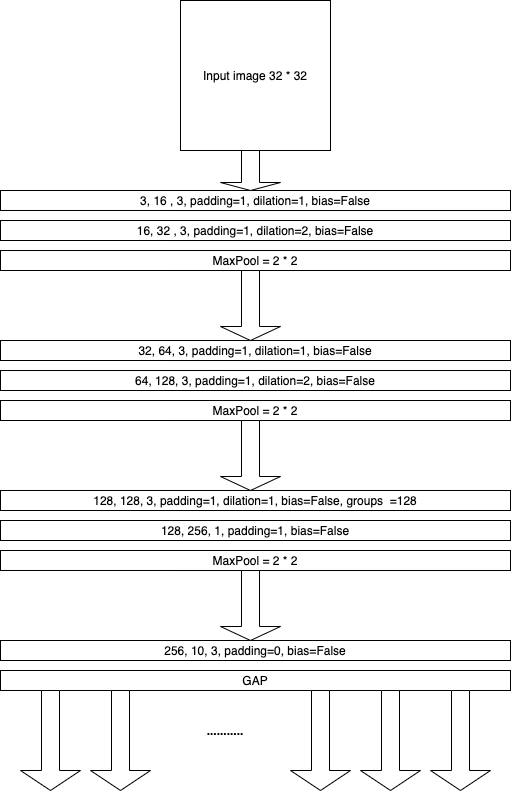

The diagram above was exported from draw.io. Its source (the exported page's mxGraphModel, read from the mxfile embedded in the PNG):
<mxGraphModel dx="1426" dy="905" grid="1" gridSize="10" guides="1" tooltips="1" connect="1" arrows="1" fold="1" page="1" pageScale="1" pageWidth="827" pageHeight="1169" math="0" shadow="0">
  <root>
    <mxCell id="0" />
    <mxCell id="1" parent="0" />
    <mxCell id="1gHv8zR9Z5fkC0DYK29s-1" value="Input image 32 * 32" style="whiteSpace=wrap;html=1;aspect=fixed;" vertex="1" parent="1">
      <mxGeometry x="330" y="130" width="150" height="150" as="geometry" />
    </mxCell>
    <mxCell id="1gHv8zR9Z5fkC0DYK29s-2" value="3, 16 , 3, padding=1, dilation=1, bias=False" style="rounded=0;whiteSpace=wrap;html=1;" vertex="1" parent="1">
      <mxGeometry x="150" y="320" width="510" height="20" as="geometry" />
    </mxCell>
    <mxCell id="1gHv8zR9Z5fkC0DYK29s-4" value="&lt;span style=&quot;white-space: normal&quot;&gt;16, 32 , 3, padding=1, dilation=2, bias=False&lt;/span&gt;" style="rounded=0;whiteSpace=wrap;html=1;" vertex="1" parent="1">
      <mxGeometry x="150" y="350" width="510" height="20" as="geometry" />
    </mxCell>
    <mxCell id="1gHv8zR9Z5fkC0DYK29s-6" value="" style="shape=singleArrow;direction=south;whiteSpace=wrap;html=1;" vertex="1" parent="1">
      <mxGeometry x="370" y="280" width="60" height="40" as="geometry" />
    </mxCell>
    <mxCell id="1gHv8zR9Z5fkC0DYK29s-7" value="MaxPool = 2 * 2" style="rounded=0;whiteSpace=wrap;html=1;" vertex="1" parent="1">
      <mxGeometry x="150" y="380" width="510" height="20" as="geometry" />
    </mxCell>
    <mxCell id="1gHv8zR9Z5fkC0DYK29s-8" value="32, 64, 3, padding=1, dilation=1, bias=False" style="rounded=0;whiteSpace=wrap;html=1;" vertex="1" parent="1">
      <mxGeometry x="150" y="470" width="510" height="20" as="geometry" />
    </mxCell>
    <mxCell id="1gHv8zR9Z5fkC0DYK29s-9" value="64, 128, 3, padding=1, dilation=2, bias=False" style="rounded=0;whiteSpace=wrap;html=1;" vertex="1" parent="1">
      <mxGeometry x="150" y="500" width="510" height="20" as="geometry" />
    </mxCell>
    <mxCell id="1gHv8zR9Z5fkC0DYK29s-10" value="MaxPool = 2 * 2" style="rounded=0;whiteSpace=wrap;html=1;" vertex="1" parent="1">
      <mxGeometry x="150" y="530" width="510" height="20" as="geometry" />
    </mxCell>
    <mxCell id="1gHv8zR9Z5fkC0DYK29s-11" value="" style="shape=singleArrow;direction=south;whiteSpace=wrap;html=1;" vertex="1" parent="1">
      <mxGeometry x="370" y="400" width="60" height="70" as="geometry" />
    </mxCell>
    <mxCell id="1gHv8zR9Z5fkC0DYK29s-12" value="&lt;span style=&quot;white-space: normal&quot;&gt;128, 128, 3, padding=1, dilation=1, bias=False, groups&amp;nbsp; =128&lt;/span&gt;" style="rounded=0;whiteSpace=wrap;html=1;" vertex="1" parent="1">
      <mxGeometry x="150" y="620" width="510" height="20" as="geometry" />
    </mxCell>
    <mxCell id="1gHv8zR9Z5fkC0DYK29s-14" value="" style="shape=singleArrow;direction=south;whiteSpace=wrap;html=1;" vertex="1" parent="1">
      <mxGeometry x="370" y="550" width="60" height="70" as="geometry" />
    </mxCell>
    <mxCell id="1gHv8zR9Z5fkC0DYK29s-15" value="&lt;span style=&quot;white-space: normal&quot;&gt;128, 256, 1, padding=1, bias=False&lt;/span&gt;" style="rounded=0;whiteSpace=wrap;html=1;" vertex="1" parent="1">
      <mxGeometry x="150" y="650" width="510" height="20" as="geometry" />
    </mxCell>
    <mxCell id="1gHv8zR9Z5fkC0DYK29s-16" value="MaxPool = 2 * 2" style="rounded=0;whiteSpace=wrap;html=1;" vertex="1" parent="1">
      <mxGeometry x="150" y="680" width="510" height="20" as="geometry" />
    </mxCell>
    <mxCell id="1gHv8zR9Z5fkC0DYK29s-17" value="" style="shape=singleArrow;direction=south;whiteSpace=wrap;html=1;" vertex="1" parent="1">
      <mxGeometry x="370" y="700" width="60" height="70" as="geometry" />
    </mxCell>
    <mxCell id="1gHv8zR9Z5fkC0DYK29s-18" value="256, 10, 3, padding=0, bias=False" style="rounded=0;whiteSpace=wrap;html=1;" vertex="1" parent="1">
      <mxGeometry x="150" y="770" width="510" height="20" as="geometry" />
    </mxCell>
    <mxCell id="1gHv8zR9Z5fkC0DYK29s-19" value="GAP" style="rounded=0;whiteSpace=wrap;html=1;" vertex="1" parent="1">
      <mxGeometry x="150" y="800" width="510" height="20" as="geometry" />
    </mxCell>
    <mxCell id="1gHv8zR9Z5fkC0DYK29s-20" value="" style="shape=singleArrow;direction=south;whiteSpace=wrap;html=1;" vertex="1" parent="1">
      <mxGeometry x="170" y="820" width="60" height="100" as="geometry" />
    </mxCell>
    <mxCell id="1gHv8zR9Z5fkC0DYK29s-23" value="" style="shape=singleArrow;direction=south;whiteSpace=wrap;html=1;" vertex="1" parent="1">
      <mxGeometry x="240" y="820" width="60" height="100" as="geometry" />
    </mxCell>
    <mxCell id="1gHv8zR9Z5fkC0DYK29s-29" value="" style="shape=singleArrow;direction=south;whiteSpace=wrap;html=1;" vertex="1" parent="1">
      <mxGeometry x="440" y="820" width="60" height="100" as="geometry" />
    </mxCell>
    <mxCell id="1gHv8zR9Z5fkC0DYK29s-30" value="" style="shape=singleArrow;direction=south;whiteSpace=wrap;html=1;" vertex="1" parent="1">
      <mxGeometry x="510" y="820" width="60" height="100" as="geometry" />
    </mxCell>
    <mxCell id="1gHv8zR9Z5fkC0DYK29s-31" value="" style="shape=singleArrow;direction=south;whiteSpace=wrap;html=1;" vertex="1" parent="1">
      <mxGeometry x="580" y="820" width="60" height="100" as="geometry" />
    </mxCell>
    <mxCell id="1gHv8zR9Z5fkC0DYK29s-33" value="&lt;b&gt;...........&lt;/b&gt;" style="text;html=1;strokeColor=none;fillColor=none;align=center;verticalAlign=middle;whiteSpace=wrap;rounded=0;" vertex="1" parent="1">
      <mxGeometry x="310" y="850" width="130" height="20" as="geometry" />
    </mxCell>
  </root>
</mxGraphModel>